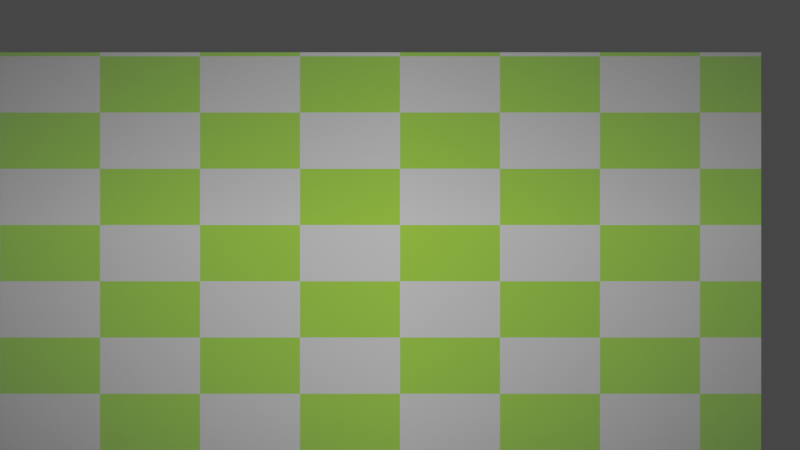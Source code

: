 # Source: testScene.blend  (saved by Blender 3.6.11; exported with 4.5.12 LTS)
import bpy
from mathutils import Matrix  # noqa: F401  (used for matrix-valued properties, if any)

bpy.ops.wm.read_factory_settings(use_empty=True)
scene = bpy.context.scene
scene.name = 'Scene'

# ---- collections
col_collection = bpy.data.collections.new('Collection'); scene.collection.children.link(col_collection)

# ---- images (referenced by path relative to the original .blend; pixels are not part of the script)
import os
ASSET_DIR = os.environ.get("B2B_ASSET_DIR", "")  # directory of the original .blend (textures are referenced by path, not embedded)
HERE = os.path.dirname(os.path.abspath(__file__))  # packed textures are extracted next to this script under _unpacked/

def load_image(name, relpath, width, height, colorspace="sRGB"):
    """Load a texture the original file referenced (path relative to the .blend, or extracted next to this script)."""
    p = next((c for c in (os.path.join(HERE, relpath), os.path.join(ASSET_DIR, relpath)) if relpath and os.path.exists(c)), "")
    if p:
        img = bpy.data.images.load(p, check_existing=True)
        img.name = name
    else:  # same state as the original file: an image datablock whose file is absent (Cycles renders it pink)
        img = bpy.data.images.new(name, width, height)
        img.source = "FILE"
        img.filepath = "//" + (relpath or name)
    img.colorspace_settings.name = colorspace
    return img
img_proj_tex_1920x1080 = load_image('_proj.tex.1920x1080', '', 1920, 1080, 'sRGB')

# ---- node groups
ng_projector_025 = bpy.data.node_groups.new('_Projector.025', 'ShaderNodeTree')
_s = ng_projector_025.interface.new_socket(name='texture vector', in_out='OUTPUT', socket_type='NodeSocketVector')
_s = ng_projector_025.interface.new_socket(name='color', in_out='OUTPUT', socket_type='NodeSocketColor')
_N = ng_projector_025.nodes; _L = ng_projector_025.links
n0 = _N.new('ShaderNodeTexCoord'); n0.name = 'Texture Coordinate'; n0.location = (260, 0)
n1 = _N.new('ShaderNodeMapping'); n1.name = 'Mapping'; n1.location = (520, 0)
n1.vector_type = 'TEXTURE'
n1.inputs[3].default_value = (-1.0, -1.0, 1.0)
n2 = _N.new('ShaderNodeSeparateXYZ'); n2.name = 'Separate XYZ'; n2.location = (930, 0)
n3 = _N.new('ShaderNodeMath'); n3.name = 'protor_{}div_01'; n3.location = (1190, 0)
n3.operation = 'DIVIDE'
n4 = _N.new('ShaderNodeMath'); n4.name = 'protor_{}div_02'; n4.location = (1250, -200)
n4.operation = 'DIVIDE'
n5 = _N.new('ShaderNodeCombineXYZ'); n5.name = 'Combine XYZ'; n5.location = (1510, 0)
n5.inputs[2].default_value = 1.0
n6 = _N.new('ShaderNodeMapping'); n6.name = 'Mapping.001'; n6.location = (1770, 0)
n6.vector_type = 'TEXTURE'
n6.inputs[1].default_value = (0.04854, 0.284, 0.0)
n6.inputs[3].default_value = (1.0, 0.5625, 1.0)
n7 = _N.new('ShaderNodeMixRGB'); n7.name = 'Mix (Legacy)'; n7.location = (2180, 0)
n7.blend_type = 'ADD'
n7.inputs[0].default_value = 1.0
n8 = _N.new('ShaderNodeTexImage'); n8.name = 'Image Texture'; n8.location = (2440, 0)
n8.image = img_proj_tex_1920x1080
n8.extension = 'CLIP'
n9 = _N.new('ShaderNodeTexChecker'); n9.name = 'Checker Texture'; n9.location = (2500, -300)
n9.inputs[1].default_value = (1.0, 1.0, 1.0, 1.0)
n9.inputs[2].default_value = (0.4197, 1.0, 0.0, 1.0)
n9.inputs[3].default_value = 8.0
n10 = _N.new('ShaderNodeMixRGB'); n10.name = 'Mix.001'; n10.location = (2760, -300)
n10.inputs[1].default_value = (0.0, 0.0, 0.0, 0.0)
n11 = _N.new('NodeGroupOutput'); n11.name = 'Group Output'; n11.location = (3020, 0)
_L.new(n0.outputs[1], n1.inputs[0])
_L.new(n1.outputs[0], n2.inputs[0])
_L.new(n2.outputs[0], n3.inputs[0])
_L.new(n2.outputs[2], n3.inputs[1])
_L.new(n2.outputs[1], n4.inputs[0])
_L.new(n2.outputs[2], n4.inputs[1])
_L.new(n3.outputs[0], n5.inputs[0])
_L.new(n4.outputs[0], n5.inputs[1])
_L.new(n5.outputs[0], n6.inputs[0])
_L.new(n6.outputs[0], n7.inputs[1])
_L.new(n7.outputs[0], n8.inputs[0])
_L.new(n7.outputs[0], n11.inputs[0])
_L.new(n7.outputs[0], n9.inputs[0])
_L.new(n8.outputs[1], n10.inputs[0])
_L.new(n9.outputs[0], n10.inputs[2])
_L.new(n10.outputs[0], n11.inputs[1])
n11.is_active_output = True
ng_projectors_addon_pixelgrid_025 = bpy.data.node_groups.new('_Projectors-Addon_PixelGrid.025', 'ShaderNodeTree')
_s = ng_projectors_addon_pixelgrid_025.interface.new_socket(name='Shader', in_out='OUTPUT', socket_type='NodeSocketShader')
_s = ng_projectors_addon_pixelgrid_025.interface.new_socket(name='Shader', in_out='INPUT', socket_type='NodeSocketShader')
_s = ng_projectors_addon_pixelgrid_025.interface.new_socket(name='Vector', in_out='INPUT', socket_type='NodeSocketVector')
_N = ng_projectors_addon_pixelgrid_025.nodes; _L = ng_projectors_addon_pixelgrid_025.links
n0 = _N.new('NodeGroupInput'); n0.name = 'Group Input'; n0.location = (260, 0)
n1 = _N.new('ShaderNodeSeparateXYZ'); n1.name = 'Separate XYZ'; n1.location = (520, 0)
n2 = _N.new('ShaderNodeValue'); n2.name = '_width'; n2.location = (680, 0)
n2.label = 'Width'
n2.outputs[0].default_value = 1920.0
n3 = _N.new('ShaderNodeValue'); n3.name = '_height'; n3.location = (740, -200)
n3.label = 'Height'
n3.outputs[0].default_value = 1080.0
n4 = _N.new('ShaderNodeMath'); n4.name = 'Math'; n4.location = (900, 0)
n4.operation = 'MULTIPLY'
n5 = _N.new('ShaderNodeMath'); n5.name = 'Math.001'; n5.location = (960, -200)
n5.operation = 'MULTIPLY'
n6 = _N.new('ShaderNodeMath'); n6.name = 'Math.002'; n6.location = (1120, 0)
n6.operation = 'MODULO'
n6.inputs[1].default_value = 1.0
n7 = _N.new('ShaderNodeMath'); n7.name = 'Math.003'; n7.location = (1180, -200)
n7.operation = 'MODULO'
n7.inputs[1].default_value = 1.0
n8 = _N.new('ShaderNodeValToRGB'); n8.name = 'Color Ramp'; n8.location = (1340, 0)
n8.color_ramp.interpolation = 'CONSTANT'
while len(n8.color_ramp.elements) > 1: n8.color_ramp.elements.remove(n8.color_ramp.elements[-1])
n8.color_ramp.elements[0].position = 0.0; n8.color_ramp.elements[0].color = (0.0, 0.0, 0.0, 1.0)
_e = n8.color_ramp.elements.new(0.025); _e.color = (1.0, 1.0, 1.0, 1.0)
n9 = _N.new('ShaderNodeValToRGB'); n9.name = 'Color Ramp.001'; n9.location = (1400, -200)
n9.color_ramp.interpolation = 'CONSTANT'
while len(n9.color_ramp.elements) > 1: n9.color_ramp.elements.remove(n9.color_ramp.elements[-1])
n9.color_ramp.elements[0].position = 0.0; n9.color_ramp.elements[0].color = (0.0, 0.0, 0.0, 1.0)
_e = n9.color_ramp.elements.new(0.025); _e.color = (1.0, 1.0, 1.0, 1.0)
n10 = _N.new('ShaderNodeMixRGB'); n10.name = 'Mix (Legacy)'; n10.location = (1660, 0)
n10.blend_type = 'MULTIPLY'
n10.use_clamp = True
n10.inputs[0].default_value = 1.0
n11 = _N.new('ShaderNodeBsdfTransparent'); n11.name = 'Transparent BSDF'; n11.location = (1720, -200)
n12 = _N.new('ShaderNodeMixShader'); n12.name = 'Mix Shader'; n12.location = (1880, 0)
n13 = _N.new('NodeGroupOutput'); n13.name = 'Group Output'; n13.location = (2040, 0)
_L.new(n0.outputs[0], n12.inputs[2])
_L.new(n0.outputs[1], n1.inputs[0])
_L.new(n2.outputs[0], n4.inputs[1])
_L.new(n3.outputs[0], n5.inputs[1])
_L.new(n1.outputs[0], n4.inputs[0])
_L.new(n1.outputs[1], n5.inputs[0])
_L.new(n4.outputs[0], n6.inputs[0])
_L.new(n5.outputs[0], n7.inputs[0])
_L.new(n6.outputs[0], n8.inputs[0])
_L.new(n7.outputs[0], n9.inputs[0])
_L.new(n8.outputs[0], n10.inputs[1])
_L.new(n9.outputs[0], n10.inputs[2])
_L.new(n10.outputs[0], n12.inputs[0])
_L.new(n11.outputs[0], n12.inputs[1])
_L.new(n12.outputs[0], n13.inputs[0])
n13.is_active_output = True

# ---- world
world_world = bpy.data.worlds.new('World'); scene.world = world_world
world_world.use_nodes = True; world_world.node_tree.nodes.clear()
_N = world_world.node_tree.nodes; _L = world_world.node_tree.links
n0 = _N.new('ShaderNodeOutputWorld'); n0.name = 'World Output'; n0.location = (300, 300)
n1 = _N.new('ShaderNodeBackground'); n1.name = 'Background'; n1.location = (10, 300)
n1.inputs[0].default_value = (0.05088, 0.05088, 0.05088, 1.0)
_L.new(n1.outputs[0], n0.inputs[0])
n0.is_active_output = True
world_world.color = (0.05088, 0.05088, 0.05088)
world_world.use_sun_shadow = False
world_world.sun_shadow_jitter_overblur = 0.0

# ---- cameras
cam_camera_005 = bpy.data.cameras.new('Camera.005')
cam_camera_005.lens = 10.0
cam_camera_005.sensor_width = 10.0
cam_camera_005.display_size = 0.01
cam_camera_005.shift_x = 0.04854
cam_camera_005.shift_y = 0.284

# ---- lights
light_spot_005 = bpy.data.lights.new('Spot.005', 'SPOT')
light_spot_005.transmission_factor = 0.0
light_spot_005.energy = 100.0
light_spot_005.shadow_maximum_resolution = 0.006
light_spot_005.use_absolute_resolution = True
light_spot_005.spot_blend = 0.0
light_spot_005.spot_size = 3.142
light_spot_005.cycles.use_multiple_importance_sampling = False
light_spot_005.use_nodes = True; light_spot_005.node_tree.nodes.clear()
_N = light_spot_005.node_tree.nodes; _L = light_spot_005.node_tree.links
n0 = _N.new('ShaderNodeGroup'); n0.name = 'Group'; n0.location = (0, 0)
n0.label = "!! Don't touch !!"
n0.node_tree = ng_projector_025
n1 = _N.new('ShaderNodeTexImage'); n1.name = 'Image Texture'; n1.location = (260, 200)
n1.label = 'Add your Image Texture or Movie here'
n1.extension = 'CLIP'
n2 = _N.new('ShaderNodeEmission'); n2.name = 'Emission'; n2.location = (620, 0)
n3 = _N.new('ShaderNodeOutputLight'); n3.name = 'Light Output'; n3.location = (880, 0)
n4 = _N.new('ShaderNodeGroup'); n4.name = 'pixel_grid'; n4.location = (620, -150)
n4.label = 'Pixel Grid'
n4.node_tree = ng_projectors_addon_pixelgrid_025
_L.new(n0.outputs[0], n1.inputs[0])
_L.new(n0.outputs[0], n4.inputs[1])
_L.new(n2.outputs[0], n4.inputs[0])
_L.new(n0.outputs[1], n2.inputs[0])
_L.new(n2.outputs[0], n3.inputs[0])
n3.is_active_output = True

# ---- meshes
me_plane = bpy.data.meshes.new('Plane')
me_plane.from_pydata([(-1.0, -1.0, 0.0), (1.0, -1.0, 0.0), (-1.0, 1.0, 0.0), (1.0, 1.0, 0.0)], [], [(0, 1, 3, 2)])
_uv = me_plane.uv_layers.new(name='UVMap')
_uv.uv.foreach_set('vector', [0.0, 0.0, 1.0, 0.0, 1.0, 1.0, 0.0, 1.0])
me_plane.update()
me_plane_001 = bpy.data.meshes.new('Plane.001')
me_plane_001.from_pydata([(-1.0, -1.0, 0.0), (1.0, -1.0, 0.0), (-1.0, 1.0, 0.0), (1.0, 1.0, 0.0)], [], [(0, 1, 3, 2)])
_uv = me_plane_001.uv_layers.new(name='UVMap')
_uv.uv.foreach_set('vector', [0.0, 0.0, 1.0, 0.0, 1.0, 1.0, 0.0, 1.0])
me_plane_001.update()
me_plane_004 = bpy.data.meshes.new('Plane.004')
me_plane_004.from_pydata([(-1.0, -1.0, 0.0), (1.0, -1.0, 0.0), (-1.0, 1.0, 0.0), (1.0, 1.0, 0.0)], [], [(0, 1, 3, 2)])
_uv = me_plane_004.uv_layers.new(name='UVMap')
_uv.uv.foreach_set('vector', [0.0, 0.0, 1.0, 0.0, 1.0, 1.0, 0.0, 1.0])
me_plane_004.update()
me_cube_005 = bpy.data.meshes.new('Cube.005')
me_cube_005.from_pydata([(-1.0, -1.0, -1.0), (-1.0, -1.0, 1.0), (-1.0, 1.0, -1.0), (-1.0, 1.0, 1.0), (1.0, -1.0, -1.0), (1.0, -1.0, 1.0), (1.0, 1.0, -1.0), (1.0, 1.0, 1.0)], [], [(0, 1, 3, 2), (2, 3, 7, 6), (6, 7, 5, 4), (4, 5, 1, 0), (2, 6, 4, 0), (7, 3, 1, 5)])
_uv = me_cube_005.uv_layers.new(name='UVMap')
_uv.uv.foreach_set('vector', [0.375, 0.0, 0.625, 0.0, 0.625, 0.25, 0.375, 0.25, 0.375, 0.25, 0.625, 0.25, 0.625, 0.5, 0.375, 0.5, 0.375, 0.5, 0.625, 0.5, 0.625, 0.75, 0.375, 0.75, 0.375, 0.75, 0.625, 0.75, 0.625, 1.0, 0.375, 1.0, 0.125, 0.5, 0.375, 0.5, 0.375, 0.75, 0.125, 0.75, 0.625, 0.5, 0.875, 0.5, 0.875, 0.75, 0.625, 0.75])
me_cube_005.update()

# ---- curves / text
cu_nurbspath_005 = bpy.data.curves.new('NurbsPath.005', 'CURVE')
cu_nurbspath_005.dimensions = '3D'
_sp = cu_nurbspath_005.splines.new('POLY'); _sp.points.add(16)
_sp.points.foreach_set('co', [-0.4515, 0.5652, -1.0, 1.0, 0.5485, 0.5652, -1.0, 1.0, 0.5485, 0.002731, -1.0, 1.0, -0.4515, 0.002731, -1.0, 1.0, -0.4515, 0.5652, -1.0, 1.0, 0.0, 0.0, 0.0, 0.0, 0.5485, 0.5652, -1.0, 0.0, 0.0, 0.0, 0.0, 0.0, 0.5485, 0.002731, -1.0, 0.0, 0.0, 0.0, 0.0, 0.0, -0.4515, 0.002731, -1.0, 0.0, 0.0, 0.0, 0.0, 0.0, 0.0, 0.0, 0.0, 0.0, 0.0, 0.0, 0.0, 0.0, 0.0, 0.0, 0.0, 0.0, 0.0, 0.0, 0.0, 0.0, 0.0, 0.0, 0.0, 0.0])
_sp.order_u = 5
_sp.order_v = 0
_sp.use_endpoint_u = True
cu_nurbspath_005.use_path = True
cu_nurbspath_005.fill_mode = 'FULL'

# ---- objects
ob_plane_001 = bpy.data.objects.new('Plane.001', me_plane)
ob_plane_002 = bpy.data.objects.new('Plane.002', me_plane_001)
ob_plane_003 = bpy.data.objects.new('Plane.003', me_plane_004)
ob_projector_spotlight_001 = bpy.data.objects.new('Projector_Spotlight.001', light_spot_005)
ob_projector_001 = bpy.data.objects.new('Projector.001', cam_camera_005)
ob_projector_plane_001 = bpy.data.objects.new('Projector_Plane.001', cu_nurbspath_005)
ob_projector_cube_001 = bpy.data.objects.new('Projector_Cube.001', me_cube_005)

# ---- transforms, parenting, visibility, modifiers, constraints
ob_plane_001.location = (0.0, 2.0, 0.0)
ob_plane_001.rotation_euler = (1.571, 0.0, 0.0)
ob_plane_002.location = (0.0, 3.0, 0.0)
ob_plane_002.rotation_euler = (1.571, 0.0, 0.0)
ob_plane_003.location = (0.0, 1.0, 0.0)
ob_plane_003.rotation_euler = (1.571, 0.0, 0.0)
ob_plane_003.color = (0.9128, 0.7969, 1.0, 1.0)
ob_plane_003.hide_render = True
ob_plane_003.visible_diffuse = False
ob_plane_003.visible_glossy = False
ob_plane_003.visible_transmission = False
ob_plane_003.visible_volume_scatter = False
ob_plane_003.visible_shadow = False
ob_plane_003.display.show_shadows = False
ob_projector_spotlight_001.parent = ob_projector_001
ob_projector_spotlight_001.location = (0.0, 0.0, 0.0)
ob_projector_spotlight_001.scale = (0.01, 0.01, 0.01)
ob_projector_spotlight_001.hide_select = True
ob_projector_001.location = (0.0, 0.0, 0.0)
ob_projector_001.rotation_euler = (1.571, 0.0, 0.0)
ob_projector_plane_001.parent = ob_projector_001
ob_projector_plane_001.location = (0.0, 0.0, 0.0)
ob_projector_cube_001.parent = ob_projector_001
ob_projector_cube_001.location = (0.0, 0.0, 0.2218)
ob_projector_cube_001.scale = (0.2694, 0.1085, 0.2243)
ob_projector_cube_001.visible_shadow = False

# ---- collection membership
col_collection.objects.link(ob_plane_001)
col_collection.objects.link(ob_plane_002)
col_collection.objects.link(ob_plane_003)
col_collection.objects.link(ob_projector_spotlight_001)
col_collection.objects.link(ob_projector_001)
col_collection.objects.link(ob_projector_plane_001)
col_collection.objects.link(ob_projector_cube_001)

# ---- scene / render settings (as saved in the file)
scene.camera = ob_projector_001
scene.frame_start = 1; scene.frame_end = 250; scene.frame_set(0)
scene.render.engine = 'CYCLES'
scene.cycles.sampling_pattern = 'TABULATED_SOBOL'
scene.view_settings.view_transform = 'Filmic'
bpy.context.view_layer.update()
